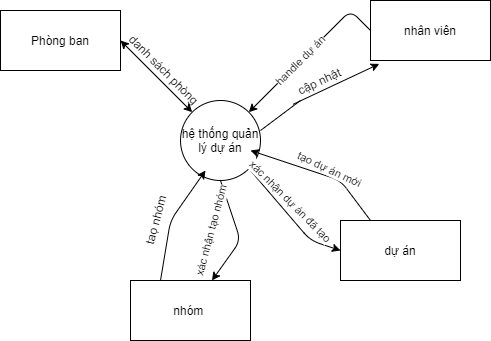

The diagram above was exported from draw.io. Its source (the exported page's mxGraphModel, read from the mxfile embedded in the PNG):
<mxGraphModel dx="1874" dy="592" grid="1" gridSize="10" guides="1" tooltips="1" connect="1" arrows="1" fold="1" page="1" pageScale="1" pageWidth="850" pageHeight="1100" math="0" shadow="0">
  <root>
    <mxCell id="0" />
    <mxCell id="1" parent="0" />
    <mxCell id="TldD9Cw4mO0DQO6h2d8R-1" value="hệ thống quản lý dự án" style="ellipse;whiteSpace=wrap;html=1;aspect=fixed;" parent="1" vertex="1">
      <mxGeometry x="100" y="240" width="80" height="80" as="geometry" />
    </mxCell>
    <mxCell id="TldD9Cw4mO0DQO6h2d8R-2" value="nhân viên" style="rounded=0;whiteSpace=wrap;html=1;" parent="1" vertex="1">
      <mxGeometry x="290" y="140" width="120" height="60" as="geometry" />
    </mxCell>
    <mxCell id="TldD9Cw4mO0DQO6h2d8R-5" value="dự án" style="rounded=0;whiteSpace=wrap;html=1;" parent="1" vertex="1">
      <mxGeometry x="260" y="360" width="120" height="60" as="geometry" />
    </mxCell>
    <mxCell id="TldD9Cw4mO0DQO6h2d8R-11" value="" style="endArrow=classic;html=1;exitX=0.5;exitY=1;exitDx=0;exitDy=0;" parent="1" source="TldD9Cw4mO0DQO6h2d8R-1" target="TldD9Cw4mO0DQO6h2d8R-25" edge="1">
      <mxGeometry width="50" height="50" relative="1" as="geometry">
        <mxPoint x="270" y="240" as="sourcePoint" />
        <mxPoint x="320" y="190" as="targetPoint" />
        <Array as="points">
          <mxPoint x="160" y="380" />
        </Array>
      </mxGeometry>
    </mxCell>
    <mxCell id="TldD9Cw4mO0DQO6h2d8R-14" value="xác nhận tạo nhóm&lt;br&gt;" style="edgeLabel;html=1;align=center;verticalAlign=middle;resizable=0;points=[];rotation=-75;" parent="TldD9Cw4mO0DQO6h2d8R-11" vertex="1" connectable="0">
      <mxGeometry x="0.2819" relative="1" as="geometry">
        <mxPoint x="-25" y="-16" as="offset" />
      </mxGeometry>
    </mxCell>
    <mxCell id="TldD9Cw4mO0DQO6h2d8R-21" value="" style="endArrow=classic;html=1;exitX=0.25;exitY=0;exitDx=0;exitDy=0;" parent="1" source="TldD9Cw4mO0DQO6h2d8R-5" edge="1">
      <mxGeometry width="50" height="50" relative="1" as="geometry">
        <mxPoint x="400" y="310" as="sourcePoint" />
        <mxPoint x="170" y="290" as="targetPoint" />
        <Array as="points">
          <mxPoint x="260" y="320" />
        </Array>
      </mxGeometry>
    </mxCell>
    <mxCell id="TldD9Cw4mO0DQO6h2d8R-22" value="tạo dự án mới" style="edgeLabel;html=1;align=center;verticalAlign=middle;resizable=0;points=[];rotation=25;" parent="TldD9Cw4mO0DQO6h2d8R-21" vertex="1" connectable="0">
      <mxGeometry x="0.1964" relative="1" as="geometry">
        <mxPoint x="24" as="offset" />
      </mxGeometry>
    </mxCell>
    <mxCell id="TldD9Cw4mO0DQO6h2d8R-23" value="" style="endArrow=classic;html=1;entryX=0;entryY=0.5;entryDx=0;entryDy=0;" parent="1" edge="1" target="TldD9Cw4mO0DQO6h2d8R-5">
      <mxGeometry width="50" height="50" relative="1" as="geometry">
        <mxPoint x="170" y="310" as="sourcePoint" />
        <mxPoint x="182" y="297" as="targetPoint" />
        <Array as="points">
          <mxPoint x="230" y="380" />
        </Array>
      </mxGeometry>
    </mxCell>
    <mxCell id="TldD9Cw4mO0DQO6h2d8R-24" value="xác nhận dự án đã tạo" style="edgeLabel;html=1;align=center;verticalAlign=middle;resizable=0;points=[];rotation=45;" parent="TldD9Cw4mO0DQO6h2d8R-23" vertex="1" connectable="0">
      <mxGeometry x="0.1964" relative="1" as="geometry">
        <mxPoint x="-8" y="-26" as="offset" />
      </mxGeometry>
    </mxCell>
    <mxCell id="TldD9Cw4mO0DQO6h2d8R-25" value="nhóm&amp;nbsp;" style="rounded=0;whiteSpace=wrap;html=1;" parent="1" vertex="1">
      <mxGeometry x="50" y="420" width="120" height="60" as="geometry" />
    </mxCell>
    <mxCell id="TldD9Cw4mO0DQO6h2d8R-26" value="" style="endArrow=classic;html=1;exitX=0.25;exitY=0;exitDx=0;exitDy=0;" parent="1" source="TldD9Cw4mO0DQO6h2d8R-25" edge="1">
      <mxGeometry width="50" height="50" relative="1" as="geometry">
        <mxPoint x="100" y="450" as="sourcePoint" />
        <mxPoint x="125" y="310" as="targetPoint" />
        <Array as="points">
          <mxPoint x="90" y="360" />
        </Array>
      </mxGeometry>
    </mxCell>
    <mxCell id="TldD9Cw4mO0DQO6h2d8R-27" value="taọ nhóm&lt;br&gt;" style="text;html=1;align=center;verticalAlign=middle;resizable=0;points=[];autosize=1;strokeColor=none;fillColor=none;rotation=-75;" parent="1" vertex="1">
      <mxGeometry x="40" y="350" width="70" height="20" as="geometry" />
    </mxCell>
    <mxCell id="TldD9Cw4mO0DQO6h2d8R-32" value="" style="endArrow=classic;html=1;entryX=1;entryY=0;entryDx=0;entryDy=0;exitX=0;exitY=0.5;exitDx=0;exitDy=0;" parent="1" source="TldD9Cw4mO0DQO6h2d8R-2" target="TldD9Cw4mO0DQO6h2d8R-1" edge="1">
      <mxGeometry width="50" height="50" relative="1" as="geometry">
        <mxPoint x="320" y="140" as="sourcePoint" />
        <mxPoint x="100" y="340" as="targetPoint" />
        <Array as="points">
          <mxPoint x="270" y="150" />
        </Array>
      </mxGeometry>
    </mxCell>
    <mxCell id="TldD9Cw4mO0DQO6h2d8R-35" value="handle dự án" style="edgeLabel;html=1;align=center;verticalAlign=middle;resizable=0;points=[];rotation=-45;" parent="TldD9Cw4mO0DQO6h2d8R-32" vertex="1" connectable="0">
      <mxGeometry x="0.1648" y="2" relative="1" as="geometry">
        <mxPoint x="-1" y="-2" as="offset" />
      </mxGeometry>
    </mxCell>
    <mxCell id="TldD9Cw4mO0DQO6h2d8R-33" value="" style="endArrow=classic;html=1;exitX=0;exitY=1;exitDx=0;exitDy=0;startArrow=none;entryX=0.073;entryY=1.057;entryDx=0;entryDy=0;entryPerimeter=0;" parent="1" source="TldD9Cw4mO0DQO6h2d8R-36" edge="1" target="TldD9Cw4mO0DQO6h2d8R-2">
      <mxGeometry width="50" height="50" relative="1" as="geometry">
        <mxPoint x="320" y="140" as="sourcePoint" />
        <mxPoint x="320" y="250" as="targetPoint" />
        <Array as="points" />
      </mxGeometry>
    </mxCell>
    <mxCell id="TldD9Cw4mO0DQO6h2d8R-38" value="Phòng ban" style="rounded=0;whiteSpace=wrap;html=1;" parent="1" vertex="1">
      <mxGeometry x="-80" y="150" width="120" height="60" as="geometry" />
    </mxCell>
    <mxCell id="TldD9Cw4mO0DQO6h2d8R-36" value="cập nhật&amp;nbsp;" style="text;html=1;align=center;verticalAlign=middle;resizable=0;points=[];autosize=1;strokeColor=none;fillColor=none;rotation=-25;" parent="1" vertex="1">
      <mxGeometry x="205" y="210" width="70" height="20" as="geometry" />
    </mxCell>
    <mxCell id="8GscCPc7YMlUjS1YUUh--1" value="" style="endArrow=none;html=1;" edge="1" parent="1">
      <mxGeometry width="50" height="50" relative="1" as="geometry">
        <mxPoint x="180" y="270" as="sourcePoint" />
        <mxPoint x="220" y="240" as="targetPoint" />
        <Array as="points">
          <mxPoint x="180" y="270" />
        </Array>
      </mxGeometry>
    </mxCell>
    <mxCell id="8GscCPc7YMlUjS1YUUh--2" value="" style="endArrow=classic;startArrow=classic;html=1;exitX=0;exitY=0;exitDx=0;exitDy=0;" edge="1" parent="1" source="TldD9Cw4mO0DQO6h2d8R-1">
      <mxGeometry width="50" height="50" relative="1" as="geometry">
        <mxPoint x="270" y="410" as="sourcePoint" />
        <mxPoint x="40" y="180" as="targetPoint" />
      </mxGeometry>
    </mxCell>
    <mxCell id="8GscCPc7YMlUjS1YUUh--3" value="danh sách phòng&amp;nbsp;" style="text;html=1;align=center;verticalAlign=middle;resizable=0;points=[];autosize=1;strokeColor=none;fillColor=none;rotation=45;" vertex="1" parent="1">
      <mxGeometry x="30" y="200" width="110" height="20" as="geometry" />
    </mxCell>
  </root>
</mxGraphModel>